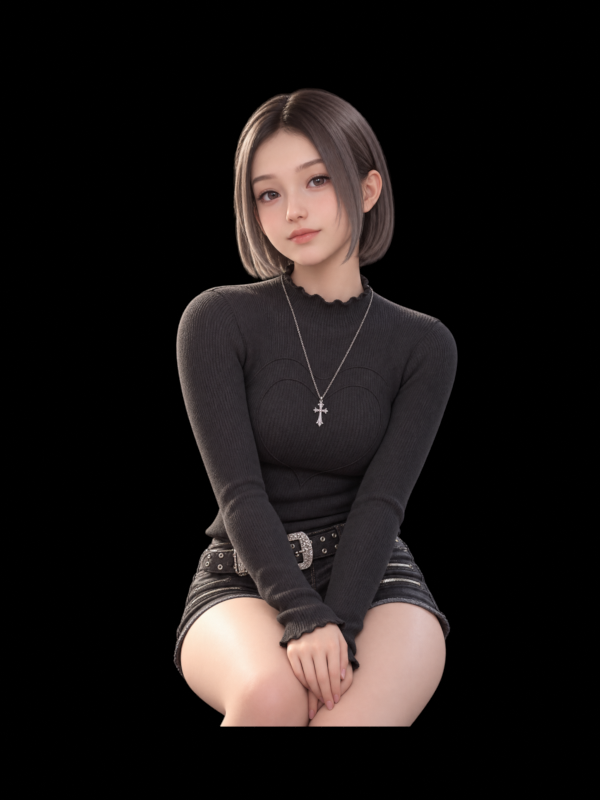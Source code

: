 # Source: olivia_pet_idle.blend  (saved by Blender 4.0.36; exported with 4.5.12 LTS)
import bpy
from mathutils import Matrix  # noqa: F401  (used for matrix-valued properties, if any)

bpy.ops.wm.read_factory_settings(use_empty=True)
scene = bpy.context.scene
scene.name = 'Scene'

# ---- collections
col_collection = bpy.data.collections.new('Collection'); scene.collection.children.link(col_collection)

# ---- images (referenced by path relative to the original .blend; pixels are not part of the script)
import os
ASSET_DIR = os.environ.get("B2B_ASSET_DIR", "")  # directory of the original .blend (textures are referenced by path, not embedded)
HERE = os.path.dirname(os.path.abspath(__file__))  # packed textures are extracted next to this script under _unpacked/

def load_image(name, relpath, width, height, colorspace="sRGB"):
    """Load a texture the original file referenced (path relative to the .blend, or extracted next to this script)."""
    p = next((c for c in (os.path.join(HERE, relpath), os.path.join(ASSET_DIR, relpath)) if relpath and os.path.exists(c)), "")
    if p:
        img = bpy.data.images.load(p, check_existing=True)
        img.name = name
    else:  # same state as the original file: an image datablock whose file is absent (Cycles renders it pink)
        img = bpy.data.images.new(name, width, height)
        img.source = "FILE"
        img.filepath = "//" + (relpath or name)
    img.colorspace_settings.name = colorspace
    return img
img_olivia_idle_png = load_image('olivia_idle.png', '_unpacked/olivia_idle.e10d5003.png', 1632, 2176, 'sRGB')

# ---- materials (node trees are filled in below, after node groups)
mat_portrait_with_native_alpha = bpy.data.materials.new('Portrait with native alpha')
mat_portrait_with_native_alpha.surface_render_method = 'BLENDED'
mat_portrait_with_native_alpha.blend_method = 'BLEND'
mat_portrait_with_native_alpha.use_transparent_shadow = False

# ---- material node trees
mat_portrait_with_native_alpha.use_nodes = True; mat_portrait_with_native_alpha.node_tree.nodes.clear()
_N = mat_portrait_with_native_alpha.node_tree.nodes; _L = mat_portrait_with_native_alpha.node_tree.links
n0 = _N.new('ShaderNodeTexImage'); n0.name = 'Image Texture'; n0.location = (0, 0)
n0.image = img_olivia_idle_png
n0.extension = 'CLIP'
n1 = _N.new('ShaderNodeBsdfTransparent'); n1.name = 'Transparent BSDF'; n1.location = (0, 0)
n2 = _N.new('ShaderNodeEmission'); n2.name = 'Emission'; n2.location = (0, 0)
n3 = _N.new('ShaderNodeMixShader'); n3.name = 'Mix Shader'; n3.location = (0, 0)
n4 = _N.new('ShaderNodeOutputMaterial'); n4.name = 'Material Output'; n4.location = (0, 0)
_L.new(n0.outputs[0], n2.inputs[0])
_L.new(n0.outputs[1], n3.inputs[0])
_L.new(n1.outputs[0], n3.inputs[1])
_L.new(n2.outputs[0], n3.inputs[2])
_L.new(n3.outputs[0], n4.inputs[0])
n4.is_active_output = True

# ---- world
world_world = bpy.data.worlds.new('World'); scene.world = world_world
world_world.use_nodes = True; world_world.node_tree.nodes.clear()
_N = world_world.node_tree.nodes; _L = world_world.node_tree.links
n0 = _N.new('ShaderNodeOutputWorld'); n0.name = 'World Output'; n0.location = (300, 300)
n1 = _N.new('ShaderNodeBackground'); n1.name = 'Background'; n1.location = (10, 300)
n1.inputs[0].default_value = (0.0, 0.0, 0.0, 0.0)
n1.inputs[1].default_value = 0.0
_L.new(n1.outputs[0], n0.inputs[0])
n0.is_active_output = True
world_world.color = (0.05088, 0.05088, 0.05088)
world_world.use_sun_shadow = False
world_world.sun_shadow_jitter_overblur = 0.0

# ---- cameras
cam_camera_001 = bpy.data.cameras.new('Camera.001')
cam_camera_001.type = 'ORTHO'
cam_camera_001.ortho_scale = 4.45

# ---- meshes
me_plane = bpy.data.meshes.new('Plane')
me_plane.from_pydata([(-1.36, -1.815, 0.0), (1.36, -1.815, 0.0), (-1.36, 1.815, 0.0), (1.36, 1.815, 0.0)], [], [(0, 1, 3, 2)])
_uv = me_plane.uv_layers.new(name='UVMap')
_uv.uv.foreach_set('vector', [0.0, 0.0, 1.0, 0.0, 1.0, 1.0, 0.0, 1.0])
me_plane.materials.append(mat_portrait_with_native_alpha)
me_plane.update()

# ---- objects
ob_portrait_camera = bpy.data.objects.new('Portrait Camera', cam_camera_001)
ob_olivia_portrait_billboard = bpy.data.objects.new('Olivia portrait billboard', me_plane)

# ---- transforms, parenting, visibility, modifiers, constraints
ob_portrait_camera.location = (0.0, 0.0, 5.0)
ob_olivia_portrait_billboard.location = (0.0, 0.0, 0.0)

# ---- collection membership
col_collection.objects.link(ob_portrait_camera)
col_collection.objects.link(ob_olivia_portrait_billboard)

# ---- scene / render settings (as saved in the file)
scene.camera = ob_portrait_camera
scene.frame_start = 1; scene.frame_end = 48; scene.frame_set(1)
scene.render.engine = 'BLENDER_EEVEE_NEXT'
scene.render.resolution_x = 480
scene.render.resolution_y = 640
scene.render.fps = 12
scene.render.film_transparent = True
scene.cycles.sampling_pattern = 'TABULATED_SOBOL'
scene.eevee.taa_render_samples = 8
scene.view_settings.look = 'Medium High Contrast'
scene.view_settings.view_transform = 'Standard'
bpy.context.view_layer.update()

